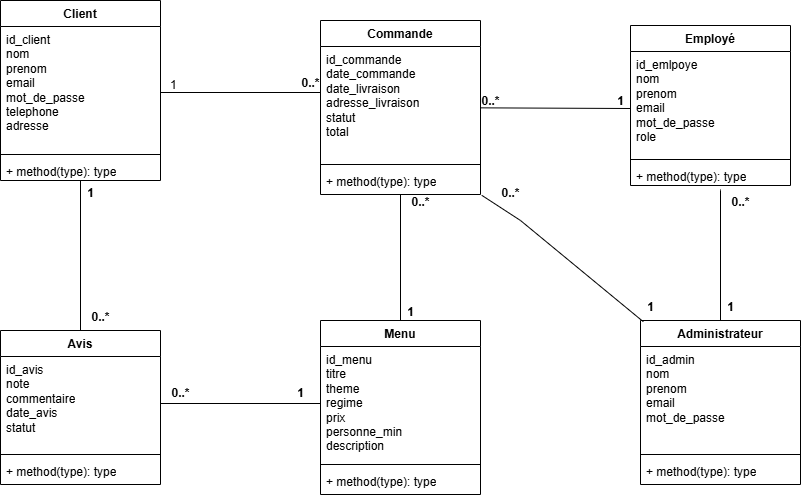

The diagram above was exported from draw.io. Its source (the exported page's mxGraphModel, read from the mxfile embedded in the PNG):
<mxGraphModel dx="1042" dy="626" grid="1" gridSize="10" guides="1" tooltips="1" connect="1" arrows="1" fold="1" page="1" pageScale="1" pageWidth="827" pageHeight="1169" math="0" shadow="0">
  <root>
    <mxCell id="0" />
    <mxCell id="1" parent="0" />
    <mxCell id="tqVnOgpWKkIgsOyfodzn-51" edge="1" parent="1" source="tqVnOgpWKkIgsOyfodzn-5" style="rounded=0;orthogonalLoop=1;jettySize=auto;html=1;entryX=0.5;entryY=0;entryDx=0;entryDy=0;endArrow=none;endFill=0;" target="tqVnOgpWKkIgsOyfodzn-41">
      <mxGeometry relative="1" as="geometry" />
    </mxCell>
    <mxCell id="tqVnOgpWKkIgsOyfodzn-5" parent="1" style="swimlane;fontStyle=1;align=center;verticalAlign=top;childLayout=stackLayout;horizontal=1;startSize=26;horizontalStack=0;resizeParent=1;resizeParentMax=0;resizeLast=0;collapsible=1;marginBottom=0;whiteSpace=wrap;html=1;" value="Client" vertex="1">
      <mxGeometry height="180" width="160" x="20" y="30" as="geometry" />
    </mxCell>
    <mxCell id="tqVnOgpWKkIgsOyfodzn-6" parent="tqVnOgpWKkIgsOyfodzn-5" style="text;strokeColor=none;fillColor=none;align=left;verticalAlign=top;spacingLeft=4;spacingRight=4;overflow=hidden;rotatable=0;points=[[0,0.5],[1,0.5]];portConstraint=eastwest;whiteSpace=wrap;html=1;" value="id_client&lt;div&gt;nom&lt;/div&gt;&lt;div&gt;prenom&lt;/div&gt;&lt;div&gt;email&lt;/div&gt;&lt;div&gt;mot_de_passe&lt;/div&gt;&lt;div&gt;telephone&lt;/div&gt;&lt;div&gt;adresse&lt;/div&gt;" vertex="1">
      <mxGeometry height="124" width="160" y="26" as="geometry" />
    </mxCell>
    <mxCell id="tqVnOgpWKkIgsOyfodzn-7" parent="tqVnOgpWKkIgsOyfodzn-5" style="line;strokeWidth=1;fillColor=none;align=left;verticalAlign=middle;spacingTop=-1;spacingLeft=3;spacingRight=3;rotatable=0;labelPosition=right;points=[];portConstraint=eastwest;strokeColor=inherit;" value="" vertex="1">
      <mxGeometry height="8" width="160" y="150" as="geometry" />
    </mxCell>
    <mxCell id="tqVnOgpWKkIgsOyfodzn-8" parent="tqVnOgpWKkIgsOyfodzn-5" style="text;strokeColor=none;fillColor=none;align=left;verticalAlign=top;spacingLeft=4;spacingRight=4;overflow=hidden;rotatable=0;points=[[0,0.5],[1,0.5]];portConstraint=eastwest;whiteSpace=wrap;html=1;" value="+ method(type): type" vertex="1">
      <mxGeometry height="22" width="160" y="158" as="geometry" />
    </mxCell>
    <mxCell id="tqVnOgpWKkIgsOyfodzn-17" parent="1" style="swimlane;fontStyle=1;align=center;verticalAlign=top;childLayout=stackLayout;horizontal=1;startSize=26;horizontalStack=0;resizeParent=1;resizeParentMax=0;resizeLast=0;collapsible=1;marginBottom=0;whiteSpace=wrap;html=1;" value="Menu" vertex="1">
      <mxGeometry height="174" width="160" x="340" y="350" as="geometry" />
    </mxCell>
    <mxCell id="tqVnOgpWKkIgsOyfodzn-18" parent="tqVnOgpWKkIgsOyfodzn-17" style="text;strokeColor=none;fillColor=none;align=left;verticalAlign=top;spacingLeft=4;spacingRight=4;overflow=hidden;rotatable=0;points=[[0,0.5],[1,0.5]];portConstraint=eastwest;whiteSpace=wrap;html=1;" value="id_menu&lt;div&gt;titre&lt;br&gt;&lt;div&gt;theme&lt;/div&gt;&lt;div&gt;regime&lt;/div&gt;&lt;div&gt;prix&lt;/div&gt;&lt;div&gt;personne_min&lt;/div&gt;&lt;div&gt;description&lt;/div&gt;&lt;div&gt;&lt;br&gt;&lt;/div&gt;&lt;/div&gt;" vertex="1">
      <mxGeometry height="114" width="160" y="26" as="geometry" />
    </mxCell>
    <mxCell id="tqVnOgpWKkIgsOyfodzn-19" parent="tqVnOgpWKkIgsOyfodzn-17" style="line;strokeWidth=1;fillColor=none;align=left;verticalAlign=middle;spacingTop=-1;spacingLeft=3;spacingRight=3;rotatable=0;labelPosition=right;points=[];portConstraint=eastwest;strokeColor=inherit;" value="" vertex="1">
      <mxGeometry height="8" width="160" y="140" as="geometry" />
    </mxCell>
    <mxCell id="tqVnOgpWKkIgsOyfodzn-20" parent="tqVnOgpWKkIgsOyfodzn-17" style="text;strokeColor=none;fillColor=none;align=left;verticalAlign=top;spacingLeft=4;spacingRight=4;overflow=hidden;rotatable=0;points=[[0,0.5],[1,0.5]];portConstraint=eastwest;whiteSpace=wrap;html=1;" value="+ method(type): type" vertex="1">
      <mxGeometry height="26" width="160" y="148" as="geometry" />
    </mxCell>
    <mxCell id="tqVnOgpWKkIgsOyfodzn-61" edge="1" parent="1" source="tqVnOgpWKkIgsOyfodzn-21" style="rounded=0;orthogonalLoop=1;jettySize=auto;html=1;endArrow=none;endFill=0;">
      <mxGeometry relative="1" as="geometry">
        <mxPoint x="420" y="350" as="targetPoint" />
      </mxGeometry>
    </mxCell>
    <mxCell id="tqVnOgpWKkIgsOyfodzn-21" parent="1" style="swimlane;fontStyle=1;align=center;verticalAlign=top;childLayout=stackLayout;horizontal=1;startSize=26;horizontalStack=0;resizeParent=1;resizeParentMax=0;resizeLast=0;collapsible=1;marginBottom=0;whiteSpace=wrap;html=1;" value="Commande" vertex="1">
      <mxGeometry height="174" width="160" x="340" y="50" as="geometry" />
    </mxCell>
    <mxCell id="tqVnOgpWKkIgsOyfodzn-22" parent="tqVnOgpWKkIgsOyfodzn-21" style="text;strokeColor=none;fillColor=none;align=left;verticalAlign=top;spacingLeft=4;spacingRight=4;overflow=hidden;rotatable=0;points=[[0,0.5],[1,0.5]];portConstraint=eastwest;whiteSpace=wrap;html=1;" value="id_commande&lt;div&gt;date_commande&lt;/div&gt;&lt;div&gt;date_livraison&lt;/div&gt;&lt;div&gt;adresse_livraison&lt;/div&gt;&lt;div&gt;statut&lt;/div&gt;&lt;div&gt;total&lt;br&gt;&lt;div&gt;&lt;br&gt;&lt;/div&gt;&lt;/div&gt;" vertex="1">
      <mxGeometry height="114" width="160" y="26" as="geometry" />
    </mxCell>
    <mxCell id="tqVnOgpWKkIgsOyfodzn-23" parent="tqVnOgpWKkIgsOyfodzn-21" style="line;strokeWidth=1;fillColor=none;align=left;verticalAlign=middle;spacingTop=-1;spacingLeft=3;spacingRight=3;rotatable=0;labelPosition=right;points=[];portConstraint=eastwest;strokeColor=inherit;" value="" vertex="1">
      <mxGeometry height="8" width="160" y="140" as="geometry" />
    </mxCell>
    <mxCell id="tqVnOgpWKkIgsOyfodzn-24" parent="tqVnOgpWKkIgsOyfodzn-21" style="text;strokeColor=none;fillColor=none;align=left;verticalAlign=top;spacingLeft=4;spacingRight=4;overflow=hidden;rotatable=0;points=[[0,0.5],[1,0.5]];portConstraint=eastwest;whiteSpace=wrap;html=1;" value="+ method(type): type" vertex="1">
      <mxGeometry height="26" width="160" y="148" as="geometry" />
    </mxCell>
    <mxCell id="tqVnOgpWKkIgsOyfodzn-33" parent="1" style="swimlane;fontStyle=1;align=center;verticalAlign=top;childLayout=stackLayout;horizontal=1;startSize=26;horizontalStack=0;resizeParent=1;resizeParentMax=0;resizeLast=0;collapsible=1;marginBottom=0;whiteSpace=wrap;html=1;" value="Employé" vertex="1">
      <mxGeometry height="160" width="160" x="650" y="55" as="geometry" />
    </mxCell>
    <mxCell id="tqVnOgpWKkIgsOyfodzn-34" parent="tqVnOgpWKkIgsOyfodzn-33" style="text;strokeColor=none;fillColor=none;align=left;verticalAlign=top;spacingLeft=4;spacingRight=4;overflow=hidden;rotatable=0;points=[[0,0.5],[1,0.5]];portConstraint=eastwest;whiteSpace=wrap;html=1;" value="id_emlpoye&lt;div&gt;nom&lt;/div&gt;&lt;div&gt;prenom&lt;/div&gt;&lt;div&gt;email&lt;/div&gt;&lt;div&gt;mot_de_passe&lt;/div&gt;&lt;div&gt;role&lt;/div&gt;&lt;div&gt;&lt;br&gt;&lt;/div&gt;" vertex="1">
      <mxGeometry height="104" width="160" y="26" as="geometry" />
    </mxCell>
    <mxCell id="tqVnOgpWKkIgsOyfodzn-35" parent="tqVnOgpWKkIgsOyfodzn-33" style="line;strokeWidth=1;fillColor=none;align=left;verticalAlign=middle;spacingTop=-1;spacingLeft=3;spacingRight=3;rotatable=0;labelPosition=right;points=[];portConstraint=eastwest;strokeColor=inherit;" value="" vertex="1">
      <mxGeometry height="8" width="160" y="130" as="geometry" />
    </mxCell>
    <mxCell id="tqVnOgpWKkIgsOyfodzn-36" parent="tqVnOgpWKkIgsOyfodzn-33" style="text;strokeColor=none;fillColor=none;align=left;verticalAlign=top;spacingLeft=4;spacingRight=4;overflow=hidden;rotatable=0;points=[[0,0.5],[1,0.5]];portConstraint=eastwest;whiteSpace=wrap;html=1;" value="+ method(type): type" vertex="1">
      <mxGeometry height="22" width="160" y="138" as="geometry" />
    </mxCell>
    <mxCell id="tqVnOgpWKkIgsOyfodzn-74" edge="1" parent="1" source="tqVnOgpWKkIgsOyfodzn-37" style="rounded=0;orthogonalLoop=1;jettySize=auto;html=1;endArrow=none;endFill=0;">
      <mxGeometry relative="1" as="geometry">
        <Array as="points">
          <mxPoint x="740" y="220" />
        </Array>
        <mxPoint x="740" y="219" as="targetPoint" />
      </mxGeometry>
    </mxCell>
    <mxCell id="tqVnOgpWKkIgsOyfodzn-37" parent="1" style="swimlane;fontStyle=1;align=center;verticalAlign=top;childLayout=stackLayout;horizontal=1;startSize=26;horizontalStack=0;resizeParent=1;resizeParentMax=0;resizeLast=0;collapsible=1;marginBottom=0;whiteSpace=wrap;html=1;" value="Administrateur" vertex="1">
      <mxGeometry height="164" width="160" x="660" y="350" as="geometry" />
    </mxCell>
    <mxCell id="tqVnOgpWKkIgsOyfodzn-38" parent="tqVnOgpWKkIgsOyfodzn-37" style="text;strokeColor=none;fillColor=none;align=left;verticalAlign=top;spacingLeft=4;spacingRight=4;overflow=hidden;rotatable=0;points=[[0,0.5],[1,0.5]];portConstraint=eastwest;whiteSpace=wrap;html=1;" value="id_admin&lt;div&gt;nom&lt;/div&gt;&lt;div&gt;prenom&lt;/div&gt;&lt;div&gt;email&lt;/div&gt;&lt;div&gt;mot_de_passe&lt;/div&gt;" vertex="1">
      <mxGeometry height="104" width="160" y="26" as="geometry" />
    </mxCell>
    <mxCell id="tqVnOgpWKkIgsOyfodzn-39" parent="tqVnOgpWKkIgsOyfodzn-37" style="line;strokeWidth=1;fillColor=none;align=left;verticalAlign=middle;spacingTop=-1;spacingLeft=3;spacingRight=3;rotatable=0;labelPosition=right;points=[];portConstraint=eastwest;strokeColor=inherit;" value="" vertex="1">
      <mxGeometry height="8" width="160" y="130" as="geometry" />
    </mxCell>
    <mxCell id="tqVnOgpWKkIgsOyfodzn-40" parent="tqVnOgpWKkIgsOyfodzn-37" style="text;strokeColor=none;fillColor=none;align=left;verticalAlign=top;spacingLeft=4;spacingRight=4;overflow=hidden;rotatable=0;points=[[0,0.5],[1,0.5]];portConstraint=eastwest;whiteSpace=wrap;html=1;" value="+ method(type): type" vertex="1">
      <mxGeometry height="26" width="160" y="138" as="geometry" />
    </mxCell>
    <mxCell id="tqVnOgpWKkIgsOyfodzn-41" parent="1" style="swimlane;fontStyle=1;align=center;verticalAlign=top;childLayout=stackLayout;horizontal=1;startSize=26;horizontalStack=0;resizeParent=1;resizeParentMax=0;resizeLast=0;collapsible=1;marginBottom=0;whiteSpace=wrap;html=1;" value="Avis" vertex="1">
      <mxGeometry height="154" width="160" x="20" y="360" as="geometry" />
    </mxCell>
    <mxCell id="tqVnOgpWKkIgsOyfodzn-42" parent="tqVnOgpWKkIgsOyfodzn-41" style="text;strokeColor=none;fillColor=none;align=left;verticalAlign=top;spacingLeft=4;spacingRight=4;overflow=hidden;rotatable=0;points=[[0,0.5],[1,0.5]];portConstraint=eastwest;whiteSpace=wrap;html=1;" value="id_avis&lt;div&gt;note&lt;/div&gt;&lt;div&gt;commentaire&lt;/div&gt;&lt;div&gt;date_avis&lt;/div&gt;&lt;div&gt;statut&lt;/div&gt;" vertex="1">
      <mxGeometry height="94" width="160" y="26" as="geometry" />
    </mxCell>
    <mxCell id="tqVnOgpWKkIgsOyfodzn-43" parent="tqVnOgpWKkIgsOyfodzn-41" style="line;strokeWidth=1;fillColor=none;align=left;verticalAlign=middle;spacingTop=-1;spacingLeft=3;spacingRight=3;rotatable=0;labelPosition=right;points=[];portConstraint=eastwest;strokeColor=inherit;" value="" vertex="1">
      <mxGeometry height="8" width="160" y="120" as="geometry" />
    </mxCell>
    <mxCell id="tqVnOgpWKkIgsOyfodzn-44" parent="tqVnOgpWKkIgsOyfodzn-41" style="text;strokeColor=none;fillColor=none;align=left;verticalAlign=top;spacingLeft=4;spacingRight=4;overflow=hidden;rotatable=0;points=[[0,0.5],[1,0.5]];portConstraint=eastwest;whiteSpace=wrap;html=1;" value="+ method(type): type" vertex="1">
      <mxGeometry height="26" width="160" y="128" as="geometry" />
    </mxCell>
    <mxCell id="tqVnOgpWKkIgsOyfodzn-46" parent="1" style="line;strokeWidth=1;fillColor=none;align=left;verticalAlign=middle;spacingTop=-1;spacingLeft=3;spacingRight=3;rotatable=0;labelPosition=right;points=[];portConstraint=eastwest;strokeColor=inherit;" value="" vertex="1">
      <mxGeometry height="8" width="160" x="180" y="118" as="geometry" />
    </mxCell>
    <mxCell id="tqVnOgpWKkIgsOyfodzn-48" parent="1" style="text;html=1;whiteSpace=wrap;strokeColor=none;fillColor=none;align=center;verticalAlign=middle;rounded=0;autosize=1;resizable=0;" value="&amp;nbsp; 1" vertex="1">
      <mxGeometry height="30" width="40" x="170" y="100" as="geometry" />
    </mxCell>
    <mxCell id="tqVnOgpWKkIgsOyfodzn-49" parent="1" style="text;align=center;fontStyle=1;verticalAlign=middle;spacingLeft=3;spacingRight=3;strokeColor=none;rotatable=0;points=[[0,0.5],[1,0.5]];portConstraint=eastwest;html=1;" value="0..*" vertex="1">
      <mxGeometry height="26" width="80" x="290" y="100" as="geometry" />
    </mxCell>
    <mxCell id="tqVnOgpWKkIgsOyfodzn-52" parent="1" style="text;align=center;fontStyle=1;verticalAlign=middle;spacingLeft=3;spacingRight=3;strokeColor=none;rotatable=0;points=[[0,0.5],[1,0.5]];portConstraint=eastwest;html=1;" value="0..*" vertex="1">
      <mxGeometry height="26" width="80" x="160" y="410" as="geometry" />
    </mxCell>
    <mxCell id="tqVnOgpWKkIgsOyfodzn-53" parent="1" style="text;align=center;fontStyle=1;verticalAlign=middle;spacingLeft=3;spacingRight=3;strokeColor=none;rotatable=0;points=[[0,0.5],[1,0.5]];portConstraint=eastwest;html=1;" value="1" vertex="1">
      <mxGeometry height="26" width="80" x="70" y="210" as="geometry" />
    </mxCell>
    <mxCell id="tqVnOgpWKkIgsOyfodzn-55" parent="1" style="text;align=center;fontStyle=1;verticalAlign=middle;spacingLeft=3;spacingRight=3;strokeColor=none;rotatable=0;points=[[0,0.5],[1,0.5]];portConstraint=eastwest;html=1;" value="0..*" vertex="1">
      <mxGeometry height="26" width="80" x="470" y="118" as="geometry" />
    </mxCell>
    <mxCell id="tqVnOgpWKkIgsOyfodzn-59" parent="1" style="text;align=center;fontStyle=1;verticalAlign=middle;spacingLeft=3;spacingRight=3;strokeColor=none;rotatable=0;points=[[0,0.5],[1,0.5]];portConstraint=eastwest;html=1;" value="0..*" vertex="1">
      <mxGeometry height="26" width="80" x="400" y="219" as="geometry" />
    </mxCell>
    <mxCell id="tqVnOgpWKkIgsOyfodzn-62" parent="1" style="text;align=center;fontStyle=1;verticalAlign=middle;spacingLeft=3;spacingRight=3;strokeColor=none;rotatable=0;points=[[0,0.5],[1,0.5]];portConstraint=eastwest;html=1;" value="1" vertex="1">
      <mxGeometry height="26" width="80" x="390" y="329" as="geometry" />
    </mxCell>
    <mxCell id="tqVnOgpWKkIgsOyfodzn-63" parent="1" style="text;align=center;fontStyle=1;verticalAlign=middle;spacingLeft=3;spacingRight=3;strokeColor=none;rotatable=0;points=[[0,0.5],[1,0.5]];portConstraint=eastwest;html=1;" value="1" vertex="1">
      <mxGeometry height="26" width="80" x="280" y="410" as="geometry" />
    </mxCell>
    <mxCell id="tqVnOgpWKkIgsOyfodzn-68" edge="1" parent="1" source="tqVnOgpWKkIgsOyfodzn-21" style="rounded=0;orthogonalLoop=1;jettySize=auto;html=1;endArrow=none;endFill=0;">
      <mxGeometry relative="1" as="geometry">
        <mxPoint x="650" y="138" as="targetPoint" />
      </mxGeometry>
    </mxCell>
    <mxCell id="tqVnOgpWKkIgsOyfodzn-69" parent="1" style="text;align=center;fontStyle=1;verticalAlign=middle;spacingLeft=3;spacingRight=3;strokeColor=none;rotatable=0;points=[[0,0.5],[1,0.5]];portConstraint=eastwest;html=1;" value="1" vertex="1">
      <mxGeometry height="26" width="80" x="600" y="118" as="geometry" />
    </mxCell>
    <mxCell id="tqVnOgpWKkIgsOyfodzn-72" edge="1" parent="1" source="tqVnOgpWKkIgsOyfodzn-18" style="rounded=0;orthogonalLoop=1;jettySize=auto;html=1;entryX=1;entryY=0.5;entryDx=0;entryDy=0;endArrow=none;endFill=0;" target="tqVnOgpWKkIgsOyfodzn-42">
      <mxGeometry relative="1" as="geometry" />
    </mxCell>
    <mxCell id="tqVnOgpWKkIgsOyfodzn-73" parent="1" style="text;align=center;fontStyle=1;verticalAlign=middle;spacingLeft=3;spacingRight=3;strokeColor=none;rotatable=0;points=[[0,0.5],[1,0.5]];portConstraint=eastwest;html=1;" value="0..*" vertex="1">
      <mxGeometry height="26" width="80" x="80" y="334" as="geometry" />
    </mxCell>
    <mxCell id="tqVnOgpWKkIgsOyfodzn-75" edge="1" parent="1" source="tqVnOgpWKkIgsOyfodzn-24" style="rounded=0;orthogonalLoop=1;jettySize=auto;html=1;endArrow=none;endFill=0;exitX=1.008;exitY=1.031;exitDx=0;exitDy=0;exitPerimeter=0;entryX=0.41;entryY=1.046;entryDx=0;entryDy=0;entryPerimeter=0;" target="tqVnOgpWKkIgsOyfodzn-77">
      <mxGeometry relative="1" as="geometry">
        <Array as="points">
          <mxPoint x="540" y="250" />
        </Array>
        <mxPoint x="499.9960431654677" y="219" as="sourcePoint" />
        <mxPoint x="660" y="345" as="targetPoint" />
      </mxGeometry>
    </mxCell>
    <mxCell id="tqVnOgpWKkIgsOyfodzn-76" parent="1" style="text;align=center;fontStyle=1;verticalAlign=middle;spacingLeft=3;spacingRight=3;strokeColor=none;rotatable=0;points=[[0,0.5],[1,0.5]];portConstraint=eastwest;html=1;" value="0..*" vertex="1">
      <mxGeometry height="26" width="80" x="490" y="210" as="geometry" />
    </mxCell>
    <mxCell id="tqVnOgpWKkIgsOyfodzn-77" parent="1" style="text;align=center;fontStyle=1;verticalAlign=middle;spacingLeft=3;spacingRight=3;strokeColor=none;rotatable=0;points=[[0,0.5],[1,0.5]];portConstraint=eastwest;html=1;" value="1" vertex="1">
      <mxGeometry height="26" width="80" x="630" y="324" as="geometry" />
    </mxCell>
    <mxCell id="tqVnOgpWKkIgsOyfodzn-78" parent="1" style="text;align=center;fontStyle=1;verticalAlign=middle;spacingLeft=3;spacingRight=3;strokeColor=none;rotatable=0;points=[[0,0.5],[1,0.5]];portConstraint=eastwest;html=1;" value="0..*" vertex="1">
      <mxGeometry height="26" width="80" x="720" y="219" as="geometry" />
    </mxCell>
    <mxCell id="tqVnOgpWKkIgsOyfodzn-79" parent="1" style="text;align=center;fontStyle=1;verticalAlign=middle;spacingLeft=3;spacingRight=3;strokeColor=none;rotatable=0;points=[[0,0.5],[1,0.5]];portConstraint=eastwest;html=1;" value="1" vertex="1">
      <mxGeometry height="26" width="80" x="710" y="324" as="geometry" />
    </mxCell>
  </root>
</mxGraphModel>